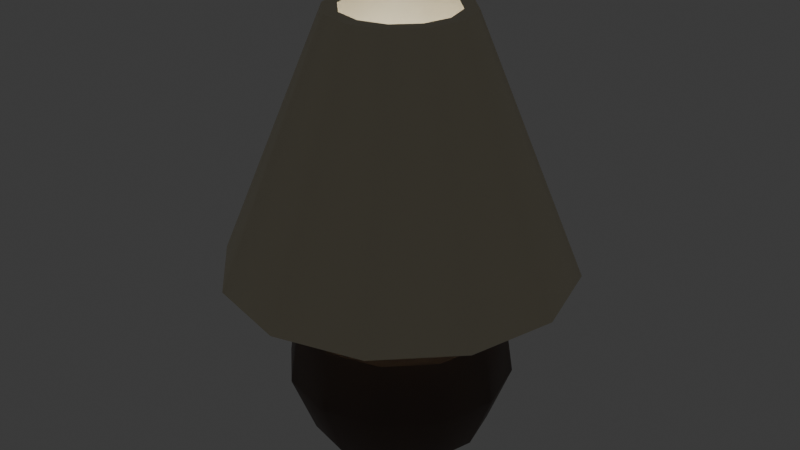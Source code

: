 # Source: lamp.blend  (saved by Blender 4.1.24; exported with 4.5.12 LTS)
import bpy
from mathutils import Matrix  # noqa: F401  (used for matrix-valued properties, if any)

bpy.ops.wm.read_factory_settings(use_empty=True)
scene = bpy.context.scene
scene.name = 'Scene'

# ---- collections
col_collection = bpy.data.collections.new('Collection'); scene.collection.children.link(col_collection)

# ---- materials (node trees are filled in below, after node groups)
mat_bulb = bpy.data.materials.new('Bulb')
mat_bulb.use_transparent_shadow = False
mat_lampbase = bpy.data.materials.new('LampBase')
mat_lampbase.alpha_threshold = 0.0
mat_lampbase.use_transparent_shadow = False
mat_lampbase.roughness = 0.5
mat_lampbase.line_color = (0.0, 0.0, 0.0, 1.0)
mat_lampshade = bpy.data.materials.new('LampShade')
mat_lampshade.use_transparent_shadow = False

# ---- material node trees
mat_bulb.use_nodes = True; mat_bulb.node_tree.nodes.clear()
_N = mat_bulb.node_tree.nodes; _L = mat_bulb.node_tree.links
n0 = _N.new('ShaderNodeBsdfPrincipled'); n0.name = 'Principled BSDF'; n0.location = (10, 300)
n0.inputs[28].default_value = 5.0
n1 = _N.new('ShaderNodeOutputMaterial'); n1.name = 'Material Output'; n1.location = (300, 300)
_L.new(n0.outputs[0], n1.inputs[0])
n1.is_active_output = True
mat_lampbase.use_nodes = True; mat_lampbase.node_tree.nodes.clear()
_N = mat_lampbase.node_tree.nodes; _L = mat_lampbase.node_tree.links
n0 = _N.new('ShaderNodeOutputMaterial'); n0.name = 'Material Output'; n0.location = (300, 300)
n1 = _N.new('ShaderNodeBsdfPrincipled'); n1.name = 'Principled BSDF'; n1.location = (10, 300)
n1.inputs[0].default_value = (0.1018, 0.06828, 0.05439, 1.0)
n1.inputs[3].default_value = 1.45
_L.new(n1.outputs[0], n0.inputs[0])
n0.is_active_output = True
mat_lampshade.use_nodes = True; mat_lampshade.node_tree.nodes.clear()
_N = mat_lampshade.node_tree.nodes; _L = mat_lampshade.node_tree.links
n0 = _N.new('ShaderNodeBsdfPrincipled'); n0.name = 'Principled BSDF'; n0.location = (10, 300)
n0.inputs[0].default_value = (0.8002, 0.7294, 0.5395, 1.0)
n1 = _N.new('ShaderNodeOutputMaterial'); n1.name = 'Material Output'; n1.location = (300, 300)
_L.new(n0.outputs[0], n1.inputs[0])
n1.is_active_output = True

# ---- world
world_world = bpy.data.worlds.new('World'); scene.world = world_world
world_world.use_nodes = True; world_world.node_tree.nodes.clear()
_N = world_world.node_tree.nodes; _L = world_world.node_tree.links
n0 = _N.new('ShaderNodeOutputWorld'); n0.name = 'World Output'; n0.location = (300, 300)
n1 = _N.new('ShaderNodeBackground'); n1.name = 'Background'; n1.location = (10, 300)
n1.inputs[0].default_value = (0.05088, 0.05088, 0.05088, 1.0)
_L.new(n1.outputs[0], n0.inputs[0])
n0.is_active_output = True
world_world.color = (0.05088, 0.05088, 0.05088)
world_world.use_sun_shadow = False
world_world.sun_shadow_jitter_overblur = 0.0

# ---- meshes
me_icosphere = bpy.data.meshes.new('Icosphere')
me_icosphere.from_pydata([(6.322e-09, -4.516e-09, 1.21), (0.7236, -0.5257, 1.762), (-0.2764, -0.8506, 1.762), (-0.8944, -4.516e-09, 1.762), (-0.2764, 0.8506, 1.762), (0.7236, 0.5257, 1.762), (0.2764, -0.8506, 2.657), (-0.7236, -0.5257, 2.657), (-0.7236, 0.5257, 2.657), (0.2764, 0.8506, 2.657), (0.8944, -4.516e-09, 2.657), (6.322e-09, -4.516e-09, 3.21), (6.322e-09, 2.081, -5.044), (1.346e-08, 0.9725, 0.5351), (1.041, 1.802, -5.044), (0.4862, 0.8422, 0.5351), (1.802, 1.041, -5.044), (0.8422, 0.4862, 0.5351), (2.081, -8.692e-09, -5.044), (0.9725, -1.551e-09, 0.5351), (1.802, -1.041, -5.044), (0.8422, -0.4862, 0.5351), (1.041, -1.802, -5.044), (0.4862, -0.8422, 0.5351), (6.322e-09, -2.081, -5.044), (1.346e-08, -0.9725, 0.5351), (-1.041, -1.802, -5.044), (-0.4862, -0.8422, 0.5351), (-1.802, -1.041, -5.044), (-0.8422, -0.4862, 0.5351), (-2.081, -8.692e-09, -5.044), (-0.9725, -1.551e-09, 0.5351), (-1.802, 1.041, -5.044), (-0.8422, 0.4862, 0.5351), (-1.041, 1.802, -5.044), (-0.4862, 0.8422, 0.5351), (6.322e-09, 2.618, -3.649), (6.322e-09, 2.409, -2.254), (7.614e-09, 1.263, -0.8596), (0.6314, 1.094, -0.8596), (1.205, 2.086, -2.254), (1.309, 2.267, -3.649), (1.094, 0.6314, -0.8596), (2.086, 1.205, -2.254), (2.267, 1.309, -3.649), (1.263, 7.94e-10, -0.8596), (2.409, -1.249e-08, -2.254), (2.618, -1.492e-08, -3.649), (1.094, -0.6314, -0.8596), (2.086, -1.205, -2.254), (2.267, -1.309, -3.649), (0.6314, -1.094, -0.8596), (1.205, -2.086, -2.254), (1.309, -2.267, -3.649), (7.614e-09, -1.263, -0.8596), (6.322e-09, -2.409, -2.254), (6.322e-09, -2.618, -3.649), (-0.6314, -1.094, -0.8596), (-1.205, -2.086, -2.254), (-1.309, -2.267, -3.649), (-1.094, -0.6314, -0.8596), (-2.086, -1.205, -2.254), (-2.267, -1.309, -3.649), (-1.263, 7.94e-10, -0.8596), (-2.409, -1.249e-08, -2.254), (-2.618, -1.492e-08, -3.649), (-1.094, 0.6314, -0.8596), (-2.086, 1.205, -2.254), (-2.267, 1.309, -3.649), (-0.6314, 1.094, -0.8596), (-1.205, 2.086, -2.254), (-1.309, 2.267, -3.649), (0.4862, 0.8422, 1.552), (5.649e-08, 0.9725, 1.552), (0.8422, 0.4862, 1.552), (0.9725, -1.551e-09, 1.552), (0.8422, -0.4862, 1.552), (0.4862, -0.8422, 1.552), (5.649e-08, -0.9725, 1.552), (-0.4862, -0.8422, 1.552), (-0.8422, -0.4862, 1.552), (-0.9725, -1.551e-09, 1.552), (-0.8422, 0.4862, 1.552), (-0.4862, 0.8422, 1.552), (6.322e-09, 3.694, -1.028), (1.826e-08, 1.29, 4.784), (1.847, 3.199, -1.028), (0.6448, 1.117, 4.784), (3.199, 1.847, -1.028), (1.117, 0.6448, 4.784), (3.694, -4.516e-09, -1.028), (1.29, -1.646e-08, 4.784), (3.199, -1.847, -1.028), (1.117, -0.6448, 4.784), (1.847, -3.199, -1.028), (0.6448, -1.117, 4.784), (6.322e-09, -3.694, -1.028), (1.826e-08, -1.29, 4.784), (-1.847, -3.199, -1.028), (-0.6448, -1.117, 4.784), (-3.199, -1.847, -1.028), (-1.117, -0.6448, 4.784), (-3.694, -4.516e-09, -1.028), (-1.29, -1.646e-08, 4.784), (-3.199, 1.847, -1.028), (-1.117, 0.6448, 4.784), (-1.847, 3.199, -1.028), (-0.6448, 1.117, 4.784), (6.322e-09, 4.015, -1.028), (2.008, 3.477, -1.028), (0.8056, 1.395, 4.784), (1.826e-08, 1.611, 4.784), (3.477, 2.008, -1.028), (1.395, 0.8056, 4.784), (4.015, -4.516e-09, -1.028), (1.611, -1.646e-08, 4.784), (3.477, -2.008, -1.028), (1.395, -0.8056, 4.784), (2.008, -3.477, -1.028), (0.8056, -1.395, 4.784), (6.322e-09, -4.015, -1.028), (1.826e-08, -1.611, 4.784), (-2.008, -3.477, -1.028), (-0.8056, -1.395, 4.784), (-3.477, -2.008, -1.028), (-1.395, -0.8056, 4.784), (-4.015, -4.516e-09, -1.028), (-1.611, -1.646e-08, 4.784), (-3.477, 2.008, -1.028), (-1.395, 0.8056, 4.784), (-2.008, 3.477, -1.028), (-0.8056, 1.395, 4.784)], [], [(0, 1, 2), (1, 0, 5), (0, 2, 3), (0, 3, 4), (0, 4, 5), (1, 5, 10), (2, 1, 6), (3, 2, 7), (4, 3, 8), (5, 4, 9), (1, 10, 6), (2, 6, 7), (3, 7, 8), (4, 8, 9), (5, 9, 10), (6, 10, 11), (7, 6, 11), (8, 7, 11), (9, 8, 11), (10, 9, 11), (38, 13, 15, 39), (39, 15, 17, 42), (42, 17, 19, 45), (45, 19, 21, 48), (48, 21, 23, 51), (51, 23, 25, 54), (54, 25, 27, 57), (57, 27, 29, 60), (60, 29, 31, 63), (63, 31, 33, 66), (21, 19, 75, 76), (66, 33, 35, 69), (69, 35, 13, 38), (12, 14, 16, 18, 20, 22, 24, 26, 28, 30, 32, 34), (34, 71, 36, 12), (71, 70, 37, 36), (70, 69, 38, 37), (32, 68, 71, 34), (68, 67, 70, 71), (67, 66, 69, 70), (30, 65, 68, 32), (65, 64, 67, 68), (64, 63, 66, 67), (28, 62, 65, 30), (62, 61, 64, 65), (61, 60, 63, 64), (26, 59, 62, 28), (59, 58, 61, 62), (58, 57, 60, 61), (24, 56, 59, 26), (56, 55, 58, 59), (55, 54, 57, 58), (22, 53, 56, 24), (53, 52, 55, 56), (52, 51, 54, 55), (20, 50, 53, 22), (50, 49, 52, 53), (49, 48, 51, 52), (18, 47, 50, 20), (47, 46, 49, 50), (46, 45, 48, 49), (16, 44, 47, 18), (44, 43, 46, 47), (43, 42, 45, 46), (14, 41, 44, 16), (41, 40, 43, 44), (40, 39, 42, 43), (12, 36, 41, 14), (36, 37, 40, 41), (37, 38, 39, 40), (72, 73, 83, 82, 81, 80, 79, 78, 77, 76, 75, 74), (13, 35, 83, 73), (15, 13, 73, 72), (19, 17, 74, 75), (35, 33, 82, 83), (17, 15, 72, 74), (33, 31, 81, 82), (31, 29, 80, 81), (29, 27, 79, 80), (27, 25, 78, 79), (25, 23, 77, 78), (23, 21, 76, 77), (108, 111, 110, 109), (109, 110, 113, 112), (112, 113, 115, 114), (114, 115, 117, 116), (116, 117, 119, 118), (118, 119, 121, 120), (120, 121, 123, 122), (122, 123, 125, 124), (124, 125, 127, 126), (126, 127, 129, 128), (107, 105, 104, 106), (128, 129, 131, 130), (130, 131, 111, 108), (85, 107, 106, 84), (86, 84, 108, 109), (85, 87, 110, 111), (88, 86, 109, 112), (87, 89, 113, 110), (90, 88, 112, 114), (89, 91, 115, 113), (92, 90, 114, 116), (91, 93, 117, 115), (94, 92, 116, 118), (93, 95, 119, 117), (96, 94, 118, 120), (95, 97, 121, 119), (98, 96, 120, 122), (97, 99, 123, 121), (100, 98, 122, 124), (99, 101, 125, 123), (102, 100, 124, 126), (101, 103, 127, 125), (104, 102, 126, 128), (103, 105, 129, 127), (106, 104, 128, 130), (105, 107, 131, 129), (84, 106, 130, 108), (107, 85, 111, 131), (105, 103, 102, 104), (103, 101, 100, 102), (101, 99, 98, 100), (99, 97, 96, 98), (97, 95, 94, 96), (95, 93, 92, 94), (93, 91, 90, 92), (91, 89, 88, 90), (89, 87, 86, 88), (87, 85, 84, 86)])
me_icosphere.polygons.foreach_set('use_smooth', [0, 0, 0, 0, 0, 0, 0, 0, 0, 0, 0, 0, 0, 0, 0, 0, 0, 0, 0, 0, 1, 1, 1, 1, 1, 1, 1, 1, 1, 1, 1, 1, 1, 1, 1, 1, 1, 1, 1, 1, 1, 1, 1, 1, 1, 1, 1, 1, 1, 1, 1, 1, 1, 1, 1, 1, 1, 1, 1, 1, 1, 1, 1, 1, 1, 1, 1, 1, 1, 1, 1, 1, 1, 1, 1, 1, 1, 1, 1, 1, 1, 1, 1, 1, 1, 1, 1, 1, 1, 1, 1, 1, 1, 1, 1, 1, 1, 1, 1, 1, 1, 1, 1, 1, 1, 1, 1, 1, 1, 1, 1, 1, 1, 1, 1, 1, 1, 1, 1, 1, 1, 1, 1, 1, 1, 1, 1, 1, 1, 1])
me_icosphere.polygons.foreach_set('material_index', [0, 0, 0, 0, 0, 0, 0, 0, 0, 0, 0, 0, 0, 0, 0, 0, 0, 0, 0, 0, 1, 1, 1, 1, 1, 1, 1, 1, 1, 1, 1, 1, 1, 1, 1, 1, 1, 1, 1, 1, 1, 1, 1, 1, 1, 1, 1, 1, 1, 1, 1, 1, 1, 1, 1, 1, 1, 1, 1, 1, 1, 1, 1, 1, 1, 1, 1, 1, 1, 1, 1, 1, 1, 1, 1, 1, 1, 1, 1, 1, 1, 1, 2, 2, 2, 2, 2, 2, 2, 2, 2, 2, 2, 2, 2, 2, 2, 2, 2, 2, 2, 2, 2, 2, 2, 2, 2, 2, 2, 2, 2, 2, 2, 2, 2, 2, 2, 2, 2, 2, 2, 2, 2, 2, 2, 2, 2, 2, 2, 2])
_k = set([(12, 14), (12, 34), (13, 73), (14, 16), (16, 18), (18, 20), (19, 75), (20, 22), (22, 24), (24, 26), (25, 78), (26, 28), (28, 30), (30, 32), (31, 81), (32, 34), (37, 40), (37, 70), (40, 43), (43, 46), (46, 49), (49, 52), (52, 55), (55, 58), (58, 61), (61, 64), (64, 67), (67, 70), (72, 73), (72, 74), (73, 83), (74, 75), (75, 76), (76, 77), (77, 78), (78, 79), (79, 80), (80, 81), (81, 82), (82, 83), (84, 86), (84, 106), (85, 87), (85, 107), (86, 88), (87, 89), (88, 90), (89, 91), (90, 92), (91, 93), (92, 94), (93, 95), (94, 96), (95, 97), (96, 98), (97, 99), (98, 100), (99, 101), (100, 102), (101, 103), (102, 104), (103, 105), (104, 106), (105, 107), (108, 109), (108, 130), (109, 112), (110, 111), (110, 113), (111, 131), (112, 114), (113, 115), (114, 116), (115, 117), (116, 118), (117, 119), (118, 120), (119, 121), (120, 122), (121, 123), (122, 124), (123, 125), (124, 126), (125, 127), (126, 128), (127, 129), (128, 130), (129, 131)])
me_icosphere.attributes.new('sharp_edge', 'BOOLEAN', 'EDGE').data.foreach_set('value', [ (min(e.vertices), max(e.vertices)) in _k for e in me_icosphere.edges])
_uv = me_icosphere.uv_layers.new(name='UVMap')
_uv.uv.foreach_set('vector', [0.1818, 0.0, 0.2727, 0.1575, 0.09091, 0.1575, 0.2727, 0.1575, 0.3636, 0.0, 0.4545, 0.1575, 0.9091, 0.0, 1.0, 0.1575, 0.8182, 0.1575, 0.7273, 0.0, 0.8182, 0.1575, 0.6364, 0.1575, 0.5455, 0.0, 0.6364, 0.1575, 0.4545, 0.1575, 0.2727, 0.1575, 0.4545, 0.1575, 0.3636, 0.3149, 0.09091, 0.1575, 0.2727, 0.1575, 0.1818, 0.3149, 0.8182, 0.1575, 1.0, 0.1575, 0.9091, 0.3149, 0.6364, 0.1575, 0.8182, 0.1575, 0.7273, 0.3149, 0.4545, 0.1575, 0.6364, 0.1575, 0.5455, 0.3149, 0.2727, 0.1575, 0.3636, 0.3149, 0.1818, 0.3149, 0.09091, 0.1575, 0.1818, 0.3149, 0.0, 0.3149, 0.8182, 0.1575, 0.9091, 0.3149, 0.7273, 0.3149, 0.6364, 0.1575, 0.7273, 0.3149, 0.5455, 0.3149, 0.4545, 0.1575, 0.5455, 0.3149, 0.3636, 0.3149, 0.1818, 0.3149, 0.3636, 0.3149, 0.2727, 0.4724, 0.0, 0.3149, 0.1818, 0.3149, 0.09091, 0.4724, 0.7273, 0.3149, 0.9091, 0.3149, 0.8182, 0.4724, 0.5455, 0.3149, 0.7273, 0.3149, 0.6364, 0.4724, 0.3636, 0.3149, 0.5455, 0.3149, 0.4545, 0.4724, 1.0, 0.875, 1.0, 1.0, 0.9167, 1.0, 0.9167, 0.875, 0.9167, 0.875, 0.9167, 1.0, 0.8333, 1.0, 0.8333, 0.875, 0.8333, 0.875, 0.8333, 1.0, 0.75, 1.0, 0.75, 0.875, 0.75, 0.875, 0.75, 1.0, 0.6667, 1.0, 0.6667, 0.875, 0.6667, 0.875, 0.6667, 1.0, 0.5833, 1.0, 0.5833, 0.875, 0.5833, 0.875, 0.5833, 1.0, 0.5, 1.0, 0.5, 0.875, 0.5, 0.875, 0.5, 1.0, 0.4167, 1.0, 0.4167, 0.875, 0.4167, 0.875, 0.4167, 1.0, 0.3333, 1.0, 0.3333, 0.875, 0.3333, 0.875, 0.3333, 1.0, 0.25, 1.0, 0.25, 0.875, 0.25, 0.875, 0.25, 1.0, 0.1667, 1.0, 0.1667, 0.875, 0.6667, 1.0, 0.75, 1.0, 0.75, 1.0, 0.6667, 1.0, 0.1667, 0.875, 0.1667, 1.0, 0.08333, 1.0, 0.08333, 0.875, 0.08333, 0.875, 0.08333, 1.0, 7.451e-08, 1.0, 7.451e-08, 0.875, 0.75, 0.49, 0.87, 0.4578, 0.9578, 0.37, 0.99, 0.25, 0.9578, 0.13, 0.87, 0.04215, 0.75, 0.01, 0.63, 0.04215, 0.5422, 0.13, 0.51, 0.25, 0.5422, 0.37, 0.63, 0.4578, 0.08333, 0.5, 0.08333, 0.625, 7.451e-08, 0.625, 7.451e-08, 0.5, 0.08333, 0.625, 0.08333, 0.75, 7.451e-08, 0.75, 7.451e-08, 0.625, 0.08333, 0.75, 0.08333, 0.875, 7.451e-08, 0.875, 7.451e-08, 0.75, 0.1667, 0.5, 0.1667, 0.625, 0.08333, 0.625, 0.08333, 0.5, 0.1667, 0.625, 0.1667, 0.75, 0.08333, 0.75, 0.08333, 0.625, 0.1667, 0.75, 0.1667, 0.875, 0.08333, 0.875, 0.08333, 0.75, 0.25, 0.5, 0.25, 0.625, 0.1667, 0.625, 0.1667, 0.5, 0.25, 0.625, 0.25, 0.75, 0.1667, 0.75, 0.1667, 0.625, 0.25, 0.75, 0.25, 0.875, 0.1667, 0.875, 0.1667, 0.75, 0.3333, 0.5, 0.3333, 0.625, 0.25, 0.625, 0.25, 0.5, 0.3333, 0.625, 0.3333, 0.75, 0.25, 0.75, 0.25, 0.625, 0.3333, 0.75, 0.3333, 0.875, 0.25, 0.875, 0.25, 0.75, 0.4167, 0.5, 0.4167, 0.625, 0.3333, 0.625, 0.3333, 0.5, 0.4167, 0.625, 0.4167, 0.75, 0.3333, 0.75, 0.3333, 0.625, 0.4167, 0.75, 0.4167, 0.875, 0.3333, 0.875, 0.3333, 0.75, 0.5, 0.5, 0.5, 0.625, 0.4167, 0.625, 0.4167, 0.5, 0.5, 0.625, 0.5, 0.75, 0.4167, 0.75, 0.4167, 0.625, 0.5, 0.75, 0.5, 0.875, 0.4167, 0.875, 0.4167, 0.75, 0.5833, 0.5, 0.5833, 0.625, 0.5, 0.625, 0.5, 0.5, 0.5833, 0.625, 0.5833, 0.75, 0.5, 0.75, 0.5, 0.625, 0.5833, 0.75, 0.5833, 0.875, 0.5, 0.875, 0.5, 0.75, 0.6667, 0.5, 0.6667, 0.625, 0.5833, 0.625, 0.5833, 0.5, 0.6667, 0.625, 0.6667, 0.75, 0.5833, 0.75, 0.5833, 0.625, 0.6667, 0.75, 0.6667, 0.875, 0.5833, 0.875, 0.5833, 0.75, 0.75, 0.5, 0.75, 0.625, 0.6667, 0.625, 0.6667, 0.5, 0.75, 0.625, 0.75, 0.75, 0.6667, 0.75, 0.6667, 0.625, 0.75, 0.75, 0.75, 0.875, 0.6667, 0.875, 0.6667, 0.75, 0.8333, 0.5, 0.8333, 0.625, 0.75, 0.625, 0.75, 0.5, 0.8333, 0.625, 0.8333, 0.75, 0.75, 0.75, 0.75, 0.625, 0.8333, 0.75, 0.8333, 0.875, 0.75, 0.875, 0.75, 0.75, 0.9167, 0.5, 0.9167, 0.625, 0.8333, 0.625, 0.8333, 0.5, 0.9167, 0.625, 0.9167, 0.75, 0.8333, 0.75, 0.8333, 0.625, 0.9167, 0.75, 0.9167, 0.875, 0.8333, 0.875, 0.8333, 0.75, 1.0, 0.5, 1.0, 0.625, 0.9167, 0.625, 0.9167, 0.5, 1.0, 0.625, 1.0, 0.75, 0.9167, 0.75, 0.9167, 0.625, 1.0, 0.75, 1.0, 0.875, 0.9167, 0.875, 0.9167, 0.75, 0.37, 0.4578, 0.25, 0.49, 0.13, 0.4578, 0.04215, 0.37, 0.01, 0.25, 0.04215, 0.13, 0.13, 0.04215, 0.25, 0.01, 0.37, 0.04215, 0.4578, 0.13, 0.49, 0.25, 0.4578, 0.37, 7.451e-08, 1.0, 0.08333, 1.0, 0.08333, 1.0, 7.451e-08, 1.0, 0.9167, 1.0, 1.0, 1.0, 1.0, 1.0, 0.9167, 1.0, 0.75, 1.0, 0.8333, 1.0, 0.8333, 1.0, 0.75, 1.0, 0.08333, 1.0, 0.1667, 1.0, 0.1667, 1.0, 0.08333, 1.0, 0.8333, 1.0, 0.9167, 1.0, 0.9167, 1.0, 0.8333, 1.0, 0.1667, 1.0, 0.25, 1.0, 0.25, 1.0, 0.1667, 1.0, 0.25, 1.0, 0.3333, 1.0, 0.3333, 1.0, 0.25, 1.0, 0.3333, 1.0, 0.4167, 1.0, 0.4167, 1.0, 0.3333, 1.0, 0.4167, 1.0, 0.5, 1.0, 0.5, 1.0, 0.4167, 1.0, 0.5, 1.0, 0.5833, 1.0, 0.5833, 1.0, 0.5, 1.0, 0.5833, 1.0, 0.6667, 1.0, 0.6667, 1.0, 0.5833, 1.0, 1.0, 0.5, 1.0, 1.0, 0.9167, 1.0, 0.9167, 0.5, 0.9167, 0.5, 0.9167, 1.0, 0.8333, 1.0, 0.8333, 0.5, 0.8333, 0.5, 0.8333, 1.0, 0.75, 1.0, 0.75, 0.5, 0.75, 0.5, 0.75, 1.0, 0.6667, 1.0, 0.6667, 0.5, 0.6667, 0.5, 0.6667, 1.0, 0.5833, 1.0, 0.5833, 0.5, 0.5833, 0.5, 0.5833, 1.0, 0.5, 1.0, 0.5, 0.5, 0.5, 0.5, 0.5, 1.0, 0.4167, 1.0, 0.4167, 0.5, 0.4167, 0.5, 0.4167, 1.0, 0.3333, 1.0, 0.3333, 0.5, 0.3333, 0.5, 0.3333, 1.0, 0.25, 1.0, 0.25, 0.5, 0.25, 0.5, 0.25, 1.0, 0.1667, 1.0, 0.1667, 0.5, 0.1539, 0.4164, 0.08364, 0.3461, 0.5588, 0.3604, 0.6396, 0.4412, 0.1667, 0.5, 0.1667, 1.0, 0.08333, 1.0, 0.08333, 0.5, 0.08333, 0.5, 0.08333, 1.0, 7.451e-08, 1.0, 7.451e-08, 0.5, 0.25, 0.4421, 0.1539, 0.4164, 0.6396, 0.4412, 0.75, 0.4708, 0.8604, 0.4412, 0.75, 0.4708, 0.75, 0.49, 0.87, 0.4578, 0.25, 0.4421, 0.3461, 0.4164, 0.37, 0.4578, 0.25, 0.49, 0.9412, 0.3604, 0.8604, 0.4412, 0.87, 0.4578, 0.9578, 0.37, 0.3461, 0.4164, 0.4164, 0.3461, 0.4578, 0.37, 0.37, 0.4578, 0.9708, 0.25, 0.9412, 0.3604, 0.9578, 0.37, 0.99, 0.25, 0.4164, 0.3461, 0.4421, 0.25, 0.49, 0.25, 0.4578, 0.37, 0.9412, 0.1396, 0.9708, 0.25, 0.99, 0.25, 0.9578, 0.13, 0.4421, 0.25, 0.4164, 0.1539, 0.4578, 0.13, 0.49, 0.25, 0.8604, 0.0588, 0.9412, 0.1396, 0.9578, 0.13, 0.87, 0.04215, 0.4164, 0.1539, 0.3461, 0.08364, 0.37, 0.04215, 0.4578, 0.13, 0.75, 0.02922, 0.8604, 0.0588, 0.87, 0.04215, 0.75, 0.01, 0.3461, 0.08364, 0.25, 0.0579, 0.25, 0.01, 0.37, 0.04215, 0.6396, 0.0588, 0.75, 0.02922, 0.75, 0.01, 0.63, 0.04215, 0.25, 0.0579, 0.1539, 0.08364, 0.13, 0.04215, 0.25, 0.01, 0.5588, 0.1396, 0.6396, 0.0588, 0.63, 0.04215, 0.5422, 0.13, 0.1539, 0.08364, 0.08364, 0.1539, 0.04215, 0.13, 0.13, 0.04215, 0.5292, 0.25, 0.5588, 0.1396, 0.5422, 0.13, 0.51, 0.25, 0.08364, 0.1539, 0.0579, 0.25, 0.01, 0.25, 0.04215, 0.13, 0.5588, 0.3604, 0.5292, 0.25, 0.51, 0.25, 0.5422, 0.37, 0.0579, 0.25, 0.08364, 0.3461, 0.04215, 0.37, 0.01, 0.25, 0.6396, 0.4412, 0.5588, 0.3604, 0.5422, 0.37, 0.63, 0.4578, 0.08364, 0.3461, 0.1539, 0.4164, 0.13, 0.4578, 0.04215, 0.37, 0.75, 0.4708, 0.6396, 0.4412, 0.63, 0.4578, 0.75, 0.49, 0.1539, 0.4164, 0.25, 0.4421, 0.25, 0.49, 0.13, 0.4578, 0.08364, 0.3461, 0.0579, 0.25, 0.5292, 0.25, 0.5588, 0.3604, 0.0579, 0.25, 0.08364, 0.1539, 0.5588, 0.1396, 0.5292, 0.25, 0.08364, 0.1539, 0.1539, 0.08364, 0.6396, 0.0588, 0.5588, 0.1396, 0.1539, 0.08364, 0.25, 0.0579, 0.75, 0.02922, 0.6396, 0.0588, 0.25, 0.0579, 0.3461, 0.08364, 0.8604, 0.0588, 0.75, 0.02922, 0.3461, 0.08364, 0.4164, 0.1539, 0.9412, 0.1396, 0.8604, 0.0588, 0.4164, 0.1539, 0.4421, 0.25, 0.9708, 0.25, 0.9412, 0.1396, 0.4421, 0.25, 0.4164, 0.3461, 0.9412, 0.3604, 0.9708, 0.25, 0.4164, 0.3461, 0.3461, 0.4164, 0.8604, 0.4412, 0.9412, 0.3604, 0.3461, 0.4164, 0.25, 0.4421, 0.75, 0.4708, 0.8604, 0.4412])
me_icosphere.materials.append(mat_bulb)
me_icosphere.materials.append(mat_lampbase)
me_icosphere.materials.append(mat_lampshade)
me_icosphere.update()

# ---- objects
ob_lamp__rigid = bpy.data.objects.new('Lamp -rigid', me_icosphere)

# ---- transforms, parenting, visibility, modifiers, constraints
ob_lamp__rigid.location = (0.0, 0.0, 0.0)
ob_lamp__rigid.scale = (0.2491, 0.2491, 0.2491)

# ---- collection membership
col_collection.objects.link(ob_lamp__rigid)

# ---- scene / render settings (as saved in the file)
scene.frame_start = 1; scene.frame_end = 250; scene.frame_set(1)
scene.render.engine = 'BLENDER_EEVEE_NEXT'
scene.cycles.sampling_pattern = 'TABULATED_SOBOL'
scene.eevee.ray_tracing_options.trace_max_roughness = 0.0
bpy.context.view_layer.update()

# ---- added for rendering (the .blend has no active camera): camera
cam_auto = bpy.data.cameras.new('AutoCamera')
cam_auto.lens = 50.0
cam_auto.sensor_width = 36.0
cam_auto.clip_end = 1000.0
ob_auto_camera = bpy.data.objects.new('AutoCamera', cam_auto)
scene.collection.objects.link(ob_auto_camera)
ob_auto_camera.location = (3.46069, -4.15283, 2.73618)
ob_auto_camera.rotation_euler = (1.09748, -7.21219e-08, 0.694738)
scene.camera = ob_auto_camera
bpy.context.view_layer.update()
